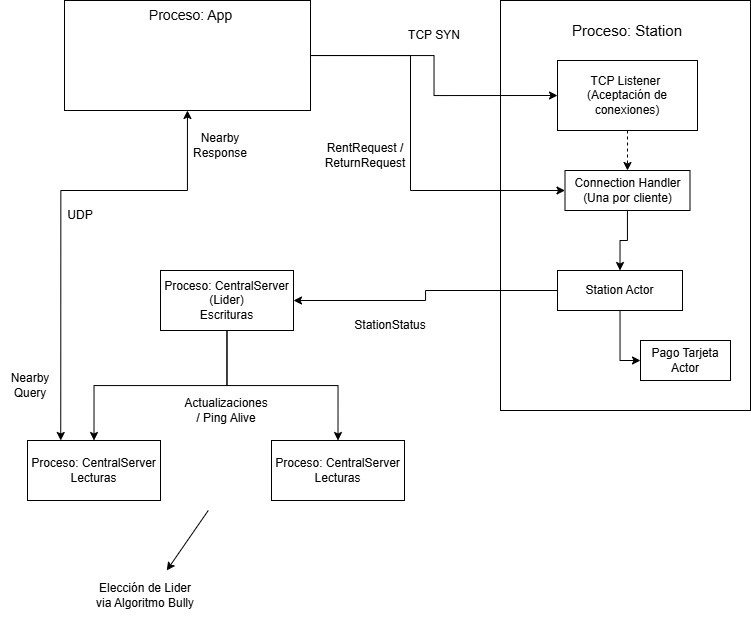

The diagram above was exported from draw.io. Its source (the exported page's mxGraphModel, read from the mxfile embedded in the PNG):
<mxGraphModel dx="1212" dy="620" grid="1" gridSize="10" guides="1" tooltips="1" connect="1" arrows="1" fold="1" page="1" pageScale="1" pageWidth="827" pageHeight="1169" math="0" shadow="0">
  <root>
    <mxCell id="0" />
    <mxCell id="1" parent="0" />
    <mxCell id="mSGFNU2ZQJvb3cnAEw86-3" parent="1" style="rounded=0;whiteSpace=wrap;html=1;" value="" vertex="1">
      <mxGeometry height="410" width="250" x="510" y="60" as="geometry" />
    </mxCell>
    <mxCell id="gkQgv-RYaWX47FcqRlCL-12" edge="1" parent="1" source="mSGFNU2ZQJvb3cnAEw86-1" style="edgeStyle=orthogonalEdgeStyle;rounded=0;orthogonalLoop=1;jettySize=auto;html=1;entryX=0.25;entryY=0;entryDx=0;entryDy=0;startArrow=classic;startFill=1;" target="gkQgv-RYaWX47FcqRlCL-2">
      <mxGeometry relative="1" as="geometry">
        <Array as="points">
          <mxPoint x="197" y="250" />
          <mxPoint x="70" y="250" />
        </Array>
      </mxGeometry>
    </mxCell>
    <mxCell id="gkQgv-RYaWX47FcqRlCL-22" edge="1" parent="1" source="mSGFNU2ZQJvb3cnAEw86-1" style="edgeStyle=orthogonalEdgeStyle;rounded=0;orthogonalLoop=1;jettySize=auto;html=1;entryX=0;entryY=0.5;entryDx=0;entryDy=0;" target="gkQgv-RYaWX47FcqRlCL-15">
      <mxGeometry relative="1" as="geometry" />
    </mxCell>
    <mxCell id="gkQgv-RYaWX47FcqRlCL-23" edge="1" parent="1" source="mSGFNU2ZQJvb3cnAEw86-1" style="edgeStyle=orthogonalEdgeStyle;rounded=0;orthogonalLoop=1;jettySize=auto;html=1;exitX=1;exitY=0.5;exitDx=0;exitDy=0;entryX=0;entryY=0.5;entryDx=0;entryDy=0;" target="gkQgv-RYaWX47FcqRlCL-18">
      <mxGeometry relative="1" as="geometry">
        <Array as="points">
          <mxPoint x="420" y="115" />
          <mxPoint x="420" y="250" />
        </Array>
      </mxGeometry>
    </mxCell>
    <mxCell id="mSGFNU2ZQJvb3cnAEw86-1" parent="1" style="rounded=0;whiteSpace=wrap;html=1;" value="" vertex="1">
      <mxGeometry height="110" width="246" x="74" y="60" as="geometry" />
    </mxCell>
    <mxCell id="mSGFNU2ZQJvb3cnAEw86-2" parent="1" style="text;html=1;whiteSpace=wrap;strokeColor=none;fillColor=none;align=center;verticalAlign=middle;rounded=0;" value="&lt;font style=&quot;font-size: 14px;&quot;&gt;Proceso: App&lt;/font&gt;" vertex="1">
      <mxGeometry height="30" width="103" x="149" y="60" as="geometry" />
    </mxCell>
    <mxCell id="gkQgv-RYaWX47FcqRlCL-10" edge="1" parent="1" source="gkQgv-RYaWX47FcqRlCL-20" style="edgeStyle=orthogonalEdgeStyle;rounded=0;orthogonalLoop=1;jettySize=auto;html=1;exitX=0;exitY=0.5;exitDx=0;exitDy=0;entryX=1;entryY=0.5;entryDx=0;entryDy=0;" target="mSGFNU2ZQJvb3cnAEw86-4">
      <mxGeometry relative="1" as="geometry" />
    </mxCell>
    <mxCell id="gkQgv-RYaWX47FcqRlCL-3" edge="1" parent="1" source="mSGFNU2ZQJvb3cnAEw86-4" style="edgeStyle=orthogonalEdgeStyle;rounded=0;orthogonalLoop=1;jettySize=auto;html=1;entryX=0.5;entryY=0;entryDx=0;entryDy=0;" target="gkQgv-RYaWX47FcqRlCL-1">
      <mxGeometry relative="1" as="geometry" />
    </mxCell>
    <mxCell id="gkQgv-RYaWX47FcqRlCL-4" edge="1" parent="1" source="mSGFNU2ZQJvb3cnAEw86-4" style="edgeStyle=orthogonalEdgeStyle;rounded=0;orthogonalLoop=1;jettySize=auto;html=1;exitX=0.5;exitY=1;exitDx=0;exitDy=0;entryX=0.5;entryY=0;entryDx=0;entryDy=0;" target="gkQgv-RYaWX47FcqRlCL-2">
      <mxGeometry relative="1" as="geometry" />
    </mxCell>
    <mxCell id="mSGFNU2ZQJvb3cnAEw86-4" parent="1" style="rounded=0;whiteSpace=wrap;html=1;" value="Proceso: CentralServer&lt;div&gt;(Lider)&lt;/div&gt;&lt;div&gt;Escrituras&lt;/div&gt;" vertex="1">
      <mxGeometry height="60" width="133" x="170" y="330" as="geometry" />
    </mxCell>
    <mxCell id="mSGFNU2ZQJvb3cnAEw86-8" parent="1" style="text;html=1;whiteSpace=wrap;strokeColor=none;fillColor=none;align=center;verticalAlign=middle;rounded=0;" value="&lt;font style=&quot;font-size: 15px;&quot;&gt;Proceso: Station&lt;/font&gt;" vertex="1">
      <mxGeometry height="40" width="140" x="567" y="70" as="geometry" />
    </mxCell>
    <mxCell id="gkQgv-RYaWX47FcqRlCL-1" parent="1" style="rounded=0;whiteSpace=wrap;html=1;" value="Proceso: CentralServer&lt;div&gt;Lecturas&lt;/div&gt;" vertex="1">
      <mxGeometry height="60" width="133" x="281" y="500" as="geometry" />
    </mxCell>
    <mxCell id="gkQgv-RYaWX47FcqRlCL-2" parent="1" style="rounded=0;whiteSpace=wrap;html=1;" value="Proceso: CentralServer&lt;div&gt;Lecturas&lt;/div&gt;" vertex="1">
      <mxGeometry height="60" width="133" x="37" y="500" as="geometry" />
    </mxCell>
    <mxCell id="gkQgv-RYaWX47FcqRlCL-5" parent="1" style="text;html=1;whiteSpace=wrap;strokeColor=none;fillColor=none;align=center;verticalAlign=middle;rounded=0;" value="Actualizaciones / Ping Alive" vertex="1">
      <mxGeometry height="40" width="88" x="192" y="450" as="geometry" />
    </mxCell>
    <mxCell id="gkQgv-RYaWX47FcqRlCL-7" edge="1" parent="1" style="endArrow=classic;html=1;rounded=0;" value="">
      <mxGeometry height="50" relative="1" width="50" as="geometry">
        <mxPoint x="217.75" y="570" as="sourcePoint" />
        <mxPoint x="176.25" y="630" as="targetPoint" />
      </mxGeometry>
    </mxCell>
    <mxCell id="gkQgv-RYaWX47FcqRlCL-9" parent="1" style="text;html=1;whiteSpace=wrap;strokeColor=none;fillColor=none;align=center;verticalAlign=middle;rounded=0;" value="Elección de Lider via Algoritmo Bully" vertex="1">
      <mxGeometry height="50" width="110" x="100" y="630" as="geometry" />
    </mxCell>
    <mxCell id="gkQgv-RYaWX47FcqRlCL-11" parent="1" style="text;html=1;whiteSpace=wrap;strokeColor=none;fillColor=none;align=center;verticalAlign=middle;rounded=0;" value="StationStatus" vertex="1">
      <mxGeometry height="30" width="60" x="370" y="370" as="geometry" />
    </mxCell>
    <mxCell id="gkQgv-RYaWX47FcqRlCL-13" parent="1" style="text;html=1;whiteSpace=wrap;strokeColor=none;fillColor=none;align=center;verticalAlign=middle;rounded=0;" value="Nearby Query" vertex="1">
      <mxGeometry height="30" width="60" x="10" y="430" as="geometry" />
    </mxCell>
    <mxCell id="gkQgv-RYaWX47FcqRlCL-14" parent="1" style="text;html=1;whiteSpace=wrap;strokeColor=none;fillColor=none;align=center;verticalAlign=middle;rounded=0;" value="Nearby Response" vertex="1">
      <mxGeometry height="30" width="60" x="200" y="190" as="geometry" />
    </mxCell>
    <mxCell id="gkQgv-RYaWX47FcqRlCL-19" edge="1" parent="1" source="gkQgv-RYaWX47FcqRlCL-15" style="edgeStyle=orthogonalEdgeStyle;rounded=0;orthogonalLoop=1;jettySize=auto;html=1;entryX=0.5;entryY=0;entryDx=0;entryDy=0;dashed=1;" target="gkQgv-RYaWX47FcqRlCL-18">
      <mxGeometry relative="1" as="geometry" />
    </mxCell>
    <mxCell id="gkQgv-RYaWX47FcqRlCL-15" parent="1" style="rounded=0;whiteSpace=wrap;html=1;" value="TCP Listener&amp;nbsp;&lt;div&gt;(Aceptación de conexiones)&lt;/div&gt;" vertex="1">
      <mxGeometry height="70" width="140" x="567" y="120" as="geometry" />
    </mxCell>
    <mxCell id="gkQgv-RYaWX47FcqRlCL-21" edge="1" parent="1" source="gkQgv-RYaWX47FcqRlCL-18" style="edgeStyle=orthogonalEdgeStyle;rounded=0;orthogonalLoop=1;jettySize=auto;html=1;entryX=0.5;entryY=0;entryDx=0;entryDy=0;" target="gkQgv-RYaWX47FcqRlCL-20">
      <mxGeometry relative="1" as="geometry" />
    </mxCell>
    <mxCell id="gkQgv-RYaWX47FcqRlCL-18" parent="1" style="rounded=0;whiteSpace=wrap;html=1;" value="Connection Handler&lt;div&gt;(Una por cliente)&lt;/div&gt;" vertex="1">
      <mxGeometry height="40" width="125" x="574.5" y="230" as="geometry" />
    </mxCell>
    <mxCell id="gkQgv-RYaWX47FcqRlCL-26" edge="1" parent="1" source="gkQgv-RYaWX47FcqRlCL-20" style="edgeStyle=orthogonalEdgeStyle;rounded=0;orthogonalLoop=1;jettySize=auto;html=1;entryX=0;entryY=0.5;entryDx=0;entryDy=0;" target="gkQgv-RYaWX47FcqRlCL-25">
      <mxGeometry relative="1" as="geometry" />
    </mxCell>
    <mxCell id="gkQgv-RYaWX47FcqRlCL-20" parent="1" style="rounded=0;whiteSpace=wrap;html=1;" value="Station Actor" vertex="1">
      <mxGeometry height="40" width="125" x="567" y="330" as="geometry" />
    </mxCell>
    <mxCell id="gkQgv-RYaWX47FcqRlCL-24" parent="1" style="text;html=1;whiteSpace=wrap;strokeColor=none;fillColor=none;align=center;verticalAlign=middle;rounded=0;" value="UDP" vertex="1">
      <mxGeometry height="30" width="60" x="60" y="260" as="geometry" />
    </mxCell>
    <mxCell id="gkQgv-RYaWX47FcqRlCL-25" parent="1" style="rounded=0;whiteSpace=wrap;html=1;" value="Pago Tarjeta Actor" vertex="1">
      <mxGeometry height="40" width="90" x="650" y="400" as="geometry" />
    </mxCell>
    <mxCell id="gkQgv-RYaWX47FcqRlCL-27" parent="1" style="text;html=1;whiteSpace=wrap;strokeColor=none;fillColor=none;align=center;verticalAlign=middle;rounded=0;" value="TCP SYN" vertex="1">
      <mxGeometry height="30" width="60" x="414" y="80" as="geometry" />
    </mxCell>
    <mxCell id="gkQgv-RYaWX47FcqRlCL-28" parent="1" style="text;html=1;whiteSpace=wrap;strokeColor=none;fillColor=none;align=center;verticalAlign=middle;rounded=0;" value="RentRequest / ReturnRequest" vertex="1">
      <mxGeometry height="50" width="90" x="330" y="190" as="geometry" />
    </mxCell>
  </root>
</mxGraphModel>